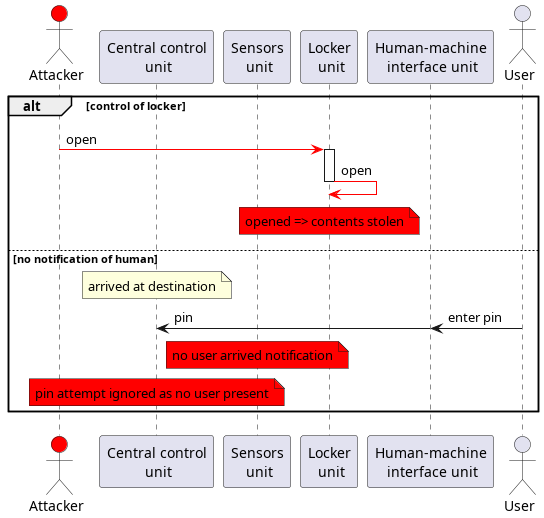

The diagram above was rendered by PlantUML. Its source (embedded in the PNG):
@startuml
!pragma teoz true
'autonumber

actor "Attacker" as Att #red
participant "Central control\n unit" as CCU
participant "Sensors\n unit" as SU
participant "Locker\n unit" as LU
participant "Human-machine\n interface unit" as HMI
actor "User" as User

alt control of locker

Att -[#red]> LU: open
activate LU

LU -[#red]> LU: open
note over LU #red: opened => contents stolen

deactivate LU

else no notification of human
note over CCU: arrived at destination
User -> HMI: enter pin
&HMI -> CCU: pin
note over SU #red: no user arrived notification
note over CCU #red: pin attempt ignored as no user present

end


@enduml